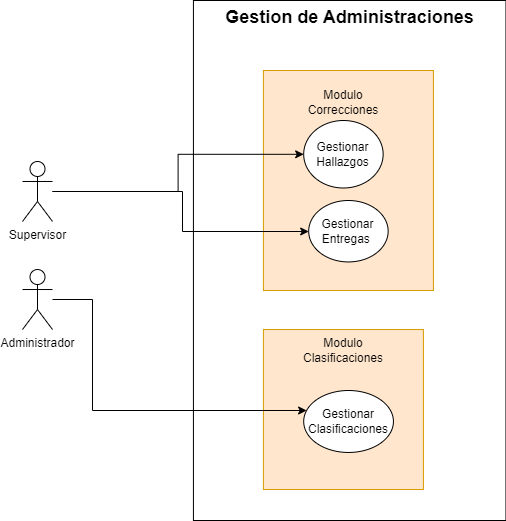

The diagram above was exported from draw.io. Its source (the exported page's mxGraphModel, read from the mxfile embedded in the PNG):
<mxGraphModel dx="864" dy="-661" grid="1" gridSize="10" guides="1" tooltips="1" connect="1" arrows="1" fold="1" page="1" pageScale="1" pageWidth="827" pageHeight="1169" math="0" shadow="0">
  <root>
    <mxCell id="Zw0FhbN7ozv8o8owZr-d-0" />
    <mxCell id="Zw0FhbN7ozv8o8owZr-d-1" parent="Zw0FhbN7ozv8o8owZr-d-0" />
    <mxCell id="9jbsLZFnfhRBBWeOCyAO-0" value="&lt;font style=&quot;font-size: 18px&quot;&gt;Gestion de Administraciones&lt;/font&gt;" style="shape=rect;html=1;verticalAlign=top;fontStyle=1;whiteSpace=wrap;align=center;fontSize=11;" parent="Zw0FhbN7ozv8o8owZr-d-1" vertex="1">
      <mxGeometry x="240.92" y="1200" width="312.53" height="520" as="geometry" />
    </mxCell>
    <mxCell id="9jbsLZFnfhRBBWeOCyAO-1" value="" style="group" parent="Zw0FhbN7ozv8o8owZr-d-1" vertex="1" connectable="0">
      <mxGeometry x="310.92" y="1270" width="170" height="220" as="geometry" />
    </mxCell>
    <mxCell id="9jbsLZFnfhRBBWeOCyAO-2" value="" style="rounded=0;whiteSpace=wrap;html=1;fillColor=#ffe6cc;strokeColor=#d79b00;" parent="9jbsLZFnfhRBBWeOCyAO-1" vertex="1">
      <mxGeometry width="170" height="220" as="geometry" />
    </mxCell>
    <mxCell id="9jbsLZFnfhRBBWeOCyAO-3" value="Modulo Correcciones" style="text;html=1;strokeColor=none;fillColor=none;align=center;verticalAlign=middle;whiteSpace=wrap;rounded=0;" parent="9jbsLZFnfhRBBWeOCyAO-1" vertex="1">
      <mxGeometry x="30" y="17.875" width="100" height="27.5" as="geometry" />
    </mxCell>
    <mxCell id="9jbsLZFnfhRBBWeOCyAO-4" value="Gestionar Hallazgos" style="ellipse;whiteSpace=wrap;html=1;" parent="9jbsLZFnfhRBBWeOCyAO-1" vertex="1">
      <mxGeometry x="40.27" y="50" width="79.46" height="67.5" as="geometry" />
    </mxCell>
    <mxCell id="zisyMPgiBbzsGZXYjjHZ-0" value="Gestionar Entregas&amp;nbsp;" style="ellipse;whiteSpace=wrap;html=1;" parent="9jbsLZFnfhRBBWeOCyAO-1" vertex="1">
      <mxGeometry x="45.27" y="130" width="79.46" height="61.44" as="geometry" />
    </mxCell>
    <mxCell id="9jbsLZFnfhRBBWeOCyAO-5" value="" style="rounded=0;whiteSpace=wrap;html=1;fillColor=#ffe6cc;strokeColor=#d79b00;" parent="Zw0FhbN7ozv8o8owZr-d-1" vertex="1">
      <mxGeometry x="310.9200000000001" y="1529.02" width="160" height="160" as="geometry" />
    </mxCell>
    <mxCell id="9jbsLZFnfhRBBWeOCyAO-6" value="Gestionar Clasificaciones" style="ellipse;whiteSpace=wrap;html=1;" parent="Zw0FhbN7ozv8o8owZr-d-1" vertex="1">
      <mxGeometry x="351.19000000000005" y="1590" width="89.73" height="61.96" as="geometry" />
    </mxCell>
    <mxCell id="9jbsLZFnfhRBBWeOCyAO-7" value="Modulo Clasificaciones" style="text;html=1;strokeColor=none;fillColor=none;align=center;verticalAlign=middle;whiteSpace=wrap;rounded=0;" parent="Zw0FhbN7ozv8o8owZr-d-1" vertex="1">
      <mxGeometry x="340.91999999999996" y="1540" width="100" height="20" as="geometry" />
    </mxCell>
    <mxCell id="9jbsLZFnfhRBBWeOCyAO-8" style="edgeStyle=orthogonalEdgeStyle;rounded=0;orthogonalLoop=1;jettySize=auto;html=1;" parent="Zw0FhbN7ozv8o8owZr-d-1" source="9jbsLZFnfhRBBWeOCyAO-9" target="9jbsLZFnfhRBBWeOCyAO-6" edge="1">
      <mxGeometry relative="1" as="geometry">
        <Array as="points">
          <mxPoint x="140" y="1499" />
          <mxPoint x="140" y="1610" />
        </Array>
      </mxGeometry>
    </mxCell>
    <mxCell id="9jbsLZFnfhRBBWeOCyAO-9" value="Administrador" style="shape=umlActor;verticalLabelPosition=bottom;verticalAlign=top;html=1;outlineConnect=0;" parent="Zw0FhbN7ozv8o8owZr-d-1" vertex="1">
      <mxGeometry x="70" y="1469.02" width="30" height="60" as="geometry" />
    </mxCell>
    <mxCell id="9jbsLZFnfhRBBWeOCyAO-10" style="edgeStyle=orthogonalEdgeStyle;rounded=0;orthogonalLoop=1;jettySize=auto;html=1;" parent="Zw0FhbN7ozv8o8owZr-d-1" source="9jbsLZFnfhRBBWeOCyAO-11" target="9jbsLZFnfhRBBWeOCyAO-4" edge="1">
      <mxGeometry relative="1" as="geometry" />
    </mxCell>
    <mxCell id="zisyMPgiBbzsGZXYjjHZ-2" style="edgeStyle=orthogonalEdgeStyle;rounded=0;orthogonalLoop=1;jettySize=auto;html=1;" parent="Zw0FhbN7ozv8o8owZr-d-1" source="9jbsLZFnfhRBBWeOCyAO-11" target="zisyMPgiBbzsGZXYjjHZ-0" edge="1">
      <mxGeometry relative="1" as="geometry">
        <Array as="points">
          <mxPoint x="230" y="1391" />
          <mxPoint x="230" y="1431" />
        </Array>
      </mxGeometry>
    </mxCell>
    <mxCell id="9jbsLZFnfhRBBWeOCyAO-11" value="Supervisor" style="shape=umlActor;verticalLabelPosition=bottom;verticalAlign=top;html=1;outlineConnect=0;" parent="Zw0FhbN7ozv8o8owZr-d-1" vertex="1">
      <mxGeometry x="70" y="1360.98" width="30" height="60" as="geometry" />
    </mxCell>
  </root>
</mxGraphModel>